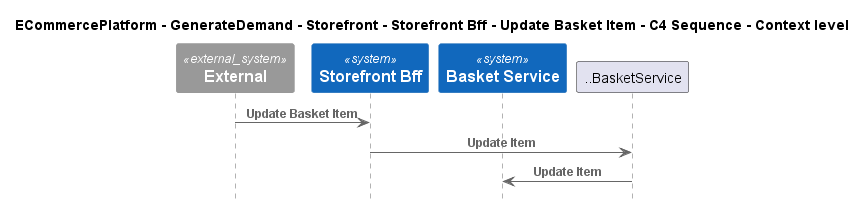

The diagram above was rendered by PlantUML. Its source (embedded in the PNG):
@startuml
!include ..\..\..\..\..\..\..\.c4s\C4_Sequence.puml

title ECommercePlatform - GenerateDemand - Storefront - Storefront Bff - Update Basket Item - C4 Sequence - Context level

System_Ext(C4InterFlow.SoftwareSystems.ExternalSystem, "External", "")
System(ECommercePlatform.GenerateDemand.Storefront.SoftwareSystems.StorefrontBff, "Storefront Bff", "")
System(ECommercePlatform.GenerateDemand.Basket.SoftwareSystems.BasketService, "Basket Service", "")

Rel(C4InterFlow.SoftwareSystems.ExternalSystem, ECommercePlatform.GenerateDemand.Storefront.SoftwareSystems.StorefrontBff, "Update Basket Item")
Rel(ECommercePlatform.GenerateDemand.Storefront.SoftwareSystems.StorefrontBff, ..BasketService, "Update Item")
Rel(..BasketService, ECommercePlatform.GenerateDemand.Basket.SoftwareSystems.BasketService, "Update Item")


@enduml